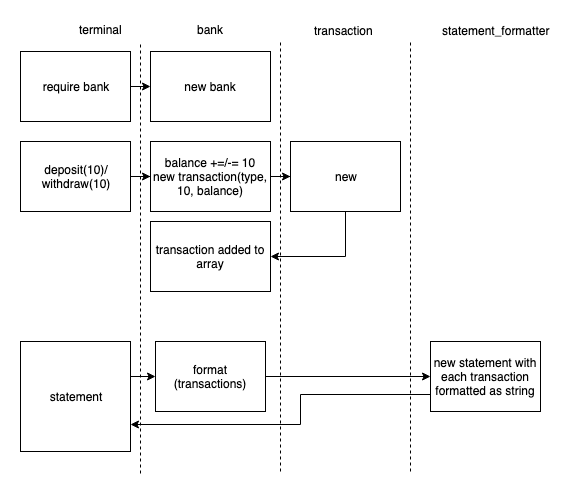

The diagram above was exported from draw.io. Its source (the exported page's mxGraphModel, read from the mxfile embedded in the PNG):
<mxGraphModel dx="758" dy="2121" grid="1" gridSize="10" guides="1" tooltips="1" connect="1" arrows="1" fold="1" page="1" pageScale="1" pageWidth="1169" pageHeight="1654" math="0" shadow="0">
  <root>
    <mxCell id="0" />
    <mxCell id="1" parent="0" />
    <mxCell id="S9g6Ct00duN80q1Dzupa-1" value="" style="endArrow=none;dashed=1;html=1;" edge="1" parent="1">
      <mxGeometry width="50" height="50" relative="1" as="geometry">
        <mxPoint x="260" y="452" as="sourcePoint" />
        <mxPoint x="260" y="20" as="targetPoint" />
      </mxGeometry>
    </mxCell>
    <mxCell id="S9g6Ct00duN80q1Dzupa-2" value="" style="endArrow=none;dashed=1;html=1;" edge="1" parent="1">
      <mxGeometry width="50" height="50" relative="1" as="geometry">
        <mxPoint x="400" y="450" as="sourcePoint" />
        <mxPoint x="400" y="20" as="targetPoint" />
      </mxGeometry>
    </mxCell>
    <mxCell id="S9g6Ct00duN80q1Dzupa-3" value="" style="endArrow=none;dashed=1;html=1;" edge="1" parent="1">
      <mxGeometry width="50" height="50" relative="1" as="geometry">
        <mxPoint x="530" y="450" as="sourcePoint" />
        <mxPoint x="530" y="20" as="targetPoint" />
      </mxGeometry>
    </mxCell>
    <mxCell id="S9g6Ct00duN80q1Dzupa-4" value="terminal" style="text;html=1;resizable=0;points=[];autosize=1;align=left;verticalAlign=top;spacingTop=-4;" vertex="1" parent="1">
      <mxGeometry x="197" y="-1" width="60" height="20" as="geometry" />
    </mxCell>
    <mxCell id="S9g6Ct00duN80q1Dzupa-5" value="bank" style="text;html=1;resizable=0;points=[];autosize=1;align=left;verticalAlign=top;spacingTop=-4;" vertex="1" parent="1">
      <mxGeometry x="314.5" y="-1" width="40" height="20" as="geometry" />
    </mxCell>
    <mxCell id="S9g6Ct00duN80q1Dzupa-6" value="transaction" style="text;html=1;resizable=0;points=[];autosize=1;align=left;verticalAlign=top;spacingTop=-4;" vertex="1" parent="1">
      <mxGeometry x="431.5" width="70" height="20" as="geometry" />
    </mxCell>
    <mxCell id="S9g6Ct00duN80q1Dzupa-7" value="statement_formatter" style="text;html=1;resizable=0;points=[];autosize=1;align=left;verticalAlign=top;spacingTop=-4;" vertex="1" parent="1">
      <mxGeometry x="560" width="120" height="20" as="geometry" />
    </mxCell>
    <mxCell id="S9g6Ct00duN80q1Dzupa-10" value="new bank" style="rounded=0;whiteSpace=wrap;html=1;" vertex="1" parent="1">
      <mxGeometry x="270" y="30" width="120" height="70" as="geometry" />
    </mxCell>
    <mxCell id="S9g6Ct00duN80q1Dzupa-15" style="edgeStyle=orthogonalEdgeStyle;rounded=0;orthogonalLoop=1;jettySize=auto;html=1;exitX=0.5;exitY=1;exitDx=0;exitDy=0;" edge="1" parent="1" source="S9g6Ct00duN80q1Dzupa-10" target="S9g6Ct00duN80q1Dzupa-10">
      <mxGeometry relative="1" as="geometry" />
    </mxCell>
    <mxCell id="S9g6Ct00duN80q1Dzupa-17" style="edgeStyle=orthogonalEdgeStyle;rounded=0;orthogonalLoop=1;jettySize=auto;html=1;exitX=1;exitY=0.5;exitDx=0;exitDy=0;entryX=0;entryY=0.5;entryDx=0;entryDy=0;" edge="1" parent="1" source="S9g6Ct00duN80q1Dzupa-16" target="S9g6Ct00duN80q1Dzupa-10">
      <mxGeometry relative="1" as="geometry" />
    </mxCell>
    <mxCell id="S9g6Ct00duN80q1Dzupa-16" value="require bank" style="rounded=0;whiteSpace=wrap;html=1;" vertex="1" parent="1">
      <mxGeometry x="140" y="30" width="110" height="70" as="geometry" />
    </mxCell>
    <mxCell id="S9g6Ct00duN80q1Dzupa-22" value="" style="edgeStyle=orthogonalEdgeStyle;rounded=0;orthogonalLoop=1;jettySize=auto;html=1;" edge="1" parent="1" source="S9g6Ct00duN80q1Dzupa-20" target="S9g6Ct00duN80q1Dzupa-21">
      <mxGeometry relative="1" as="geometry" />
    </mxCell>
    <mxCell id="S9g6Ct00duN80q1Dzupa-20" value="deposit(10)/&lt;br&gt;withdraw(10)&lt;br&gt;" style="rounded=0;whiteSpace=wrap;html=1;" vertex="1" parent="1">
      <mxGeometry x="140" y="120" width="110" height="70" as="geometry" />
    </mxCell>
    <mxCell id="S9g6Ct00duN80q1Dzupa-24" value="" style="edgeStyle=orthogonalEdgeStyle;rounded=0;orthogonalLoop=1;jettySize=auto;html=1;" edge="1" parent="1" source="S9g6Ct00duN80q1Dzupa-21" target="S9g6Ct00duN80q1Dzupa-23">
      <mxGeometry relative="1" as="geometry" />
    </mxCell>
    <mxCell id="S9g6Ct00duN80q1Dzupa-21" value="balance +=/-= 10&lt;br&gt;new transaction(type, 10, balance)&lt;br&gt;" style="rounded=0;whiteSpace=wrap;html=1;" vertex="1" parent="1">
      <mxGeometry x="270" y="120" width="120" height="70" as="geometry" />
    </mxCell>
    <mxCell id="S9g6Ct00duN80q1Dzupa-26" value="" style="edgeStyle=orthogonalEdgeStyle;rounded=0;orthogonalLoop=1;jettySize=auto;html=1;entryX=1;entryY=0.5;entryDx=0;entryDy=0;" edge="1" parent="1" source="S9g6Ct00duN80q1Dzupa-23" target="S9g6Ct00duN80q1Dzupa-25">
      <mxGeometry relative="1" as="geometry">
        <Array as="points">
          <mxPoint x="465" y="235" />
        </Array>
      </mxGeometry>
    </mxCell>
    <mxCell id="S9g6Ct00duN80q1Dzupa-23" value="new" style="rounded=0;whiteSpace=wrap;html=1;" vertex="1" parent="1">
      <mxGeometry x="410" y="120" width="110" height="70" as="geometry" />
    </mxCell>
    <mxCell id="S9g6Ct00duN80q1Dzupa-25" value="transaction added to array" style="rounded=0;whiteSpace=wrap;html=1;" vertex="1" parent="1">
      <mxGeometry x="270" y="200" width="120" height="70" as="geometry" />
    </mxCell>
    <mxCell id="S9g6Ct00duN80q1Dzupa-30" value="" style="edgeStyle=orthogonalEdgeStyle;rounded=0;orthogonalLoop=1;jettySize=auto;html=1;" edge="1" parent="1" source="S9g6Ct00duN80q1Dzupa-28" target="S9g6Ct00duN80q1Dzupa-29">
      <mxGeometry relative="1" as="geometry">
        <Array as="points">
          <mxPoint x="260" y="355" />
          <mxPoint x="260" y="355" />
        </Array>
      </mxGeometry>
    </mxCell>
    <mxCell id="S9g6Ct00duN80q1Dzupa-28" value="statement&lt;br&gt;" style="rounded=0;whiteSpace=wrap;html=1;" vertex="1" parent="1">
      <mxGeometry x="140" y="320" width="110" height="110" as="geometry" />
    </mxCell>
    <mxCell id="S9g6Ct00duN80q1Dzupa-32" value="" style="edgeStyle=orthogonalEdgeStyle;rounded=0;orthogonalLoop=1;jettySize=auto;html=1;" edge="1" parent="1" source="S9g6Ct00duN80q1Dzupa-29" target="S9g6Ct00duN80q1Dzupa-31">
      <mxGeometry relative="1" as="geometry" />
    </mxCell>
    <mxCell id="S9g6Ct00duN80q1Dzupa-29" value="format (transactions)&lt;br&gt;" style="rounded=0;whiteSpace=wrap;html=1;" vertex="1" parent="1">
      <mxGeometry x="275" y="320" width="110" height="70" as="geometry" />
    </mxCell>
    <mxCell id="S9g6Ct00duN80q1Dzupa-33" style="edgeStyle=orthogonalEdgeStyle;rounded=0;orthogonalLoop=1;jettySize=auto;html=1;exitX=0;exitY=0.75;exitDx=0;exitDy=0;entryX=1;entryY=0.75;entryDx=0;entryDy=0;" edge="1" parent="1" source="S9g6Ct00duN80q1Dzupa-31" target="S9g6Ct00duN80q1Dzupa-28">
      <mxGeometry relative="1" as="geometry">
        <Array as="points">
          <mxPoint x="420" y="373" />
          <mxPoint x="420" y="403" />
        </Array>
      </mxGeometry>
    </mxCell>
    <mxCell id="S9g6Ct00duN80q1Dzupa-31" value="new statement with each transaction formatted as string&lt;br&gt;" style="rounded=0;whiteSpace=wrap;html=1;" vertex="1" parent="1">
      <mxGeometry x="550" y="320" width="110" height="70" as="geometry" />
    </mxCell>
  </root>
</mxGraphModel>